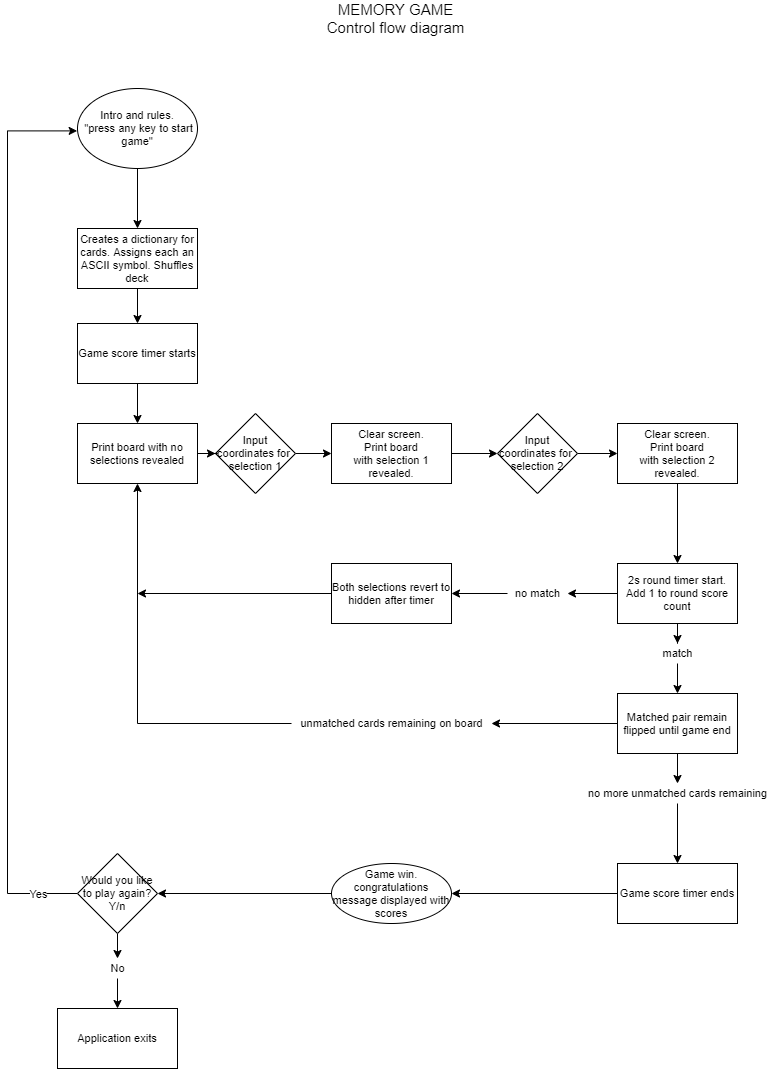

The diagram above was exported from draw.io. Its source (the exported page's mxGraphModel, read from the mxfile embedded in the PNG):
<mxGraphModel dx="1422" dy="762" grid="1" gridSize="10" guides="1" tooltips="1" connect="1" arrows="1" fold="1" page="1" pageScale="1" pageWidth="827" pageHeight="1169" math="0" shadow="0">
  <root>
    <mxCell id="WIyWlLk6GJQsqaUBKTNV-0" />
    <mxCell id="WIyWlLk6GJQsqaUBKTNV-1" parent="WIyWlLk6GJQsqaUBKTNV-0" />
    <mxCell id="kO_XXM-WyxF8BEez3QKm-9" value="" style="edgeStyle=orthogonalEdgeStyle;rounded=0;orthogonalLoop=1;jettySize=auto;html=1;fontSize=11;" parent="WIyWlLk6GJQsqaUBKTNV-1" source="1q9C7X0n1gugmIKxr_Fr-0" target="vvdNUnHVX3EBPZDysVXE-5" edge="1">
      <mxGeometry relative="1" as="geometry" />
    </mxCell>
    <mxCell id="1q9C7X0n1gugmIKxr_Fr-0" value="Intro and rules.&lt;br style=&quot;font-size: 11px;&quot;&gt;&amp;nbsp;&quot;press any key to start game&quot;" style="ellipse;whiteSpace=wrap;html=1;fontSize=11;" parent="WIyWlLk6GJQsqaUBKTNV-1" vertex="1">
      <mxGeometry x="101" y="110" width="120" height="80" as="geometry" />
    </mxCell>
    <mxCell id="vvdNUnHVX3EBPZDysVXE-14" value="" style="edgeStyle=orthogonalEdgeStyle;rounded=0;orthogonalLoop=1;jettySize=auto;html=1;fontSize=11;" parent="WIyWlLk6GJQsqaUBKTNV-1" source="1q9C7X0n1gugmIKxr_Fr-1" target="vvdNUnHVX3EBPZDysVXE-9" edge="1">
      <mxGeometry relative="1" as="geometry" />
    </mxCell>
    <mxCell id="1q9C7X0n1gugmIKxr_Fr-1" value="&lt;font style=&quot;font-size: 11px;&quot;&gt;Input coordinates for&amp;nbsp; selection 1&lt;/font&gt;" style="rhombus;whiteSpace=wrap;html=1;fontSize=11;" parent="WIyWlLk6GJQsqaUBKTNV-1" vertex="1">
      <mxGeometry x="239" y="435" width="80" height="80" as="geometry" />
    </mxCell>
    <mxCell id="vvdNUnHVX3EBPZDysVXE-16" value="" style="edgeStyle=orthogonalEdgeStyle;rounded=0;orthogonalLoop=1;jettySize=auto;html=1;fontSize=11;" parent="WIyWlLk6GJQsqaUBKTNV-1" source="1q9C7X0n1gugmIKxr_Fr-3" edge="1">
      <mxGeometry relative="1" as="geometry">
        <mxPoint x="641" y="475" as="targetPoint" />
      </mxGeometry>
    </mxCell>
    <mxCell id="1q9C7X0n1gugmIKxr_Fr-3" value="Input coordinates for&amp;nbsp; selection 2" style="rhombus;whiteSpace=wrap;html=1;fontSize=11;" parent="WIyWlLk6GJQsqaUBKTNV-1" vertex="1">
      <mxGeometry x="521" y="435" width="80" height="80" as="geometry" />
    </mxCell>
    <mxCell id="vvdNUnHVX3EBPZDysVXE-31" value="" style="edgeStyle=orthogonalEdgeStyle;rounded=0;orthogonalLoop=1;jettySize=auto;html=1;fontSize=11;" parent="WIyWlLk6GJQsqaUBKTNV-1" source="1q9C7X0n1gugmIKxr_Fr-7" target="vvdNUnHVX3EBPZDysVXE-27" edge="1">
      <mxGeometry relative="1" as="geometry">
        <Array as="points">
          <mxPoint x="701" y="745" />
        </Array>
      </mxGeometry>
    </mxCell>
    <mxCell id="1q9C7X0n1gugmIKxr_Fr-7" value="match" style="text;html=1;align=center;verticalAlign=middle;resizable=0;points=[];autosize=1;strokeColor=none;fontSize=11;" parent="WIyWlLk6GJQsqaUBKTNV-1" vertex="1">
      <mxGeometry x="676" y="665" width="50" height="20" as="geometry" />
    </mxCell>
    <mxCell id="vvdNUnHVX3EBPZDysVXE-24" value="" style="edgeStyle=orthogonalEdgeStyle;rounded=0;orthogonalLoop=1;jettySize=auto;html=1;fontSize=11;" parent="WIyWlLk6GJQsqaUBKTNV-1" source="1q9C7X0n1gugmIKxr_Fr-9" target="vvdNUnHVX3EBPZDysVXE-8" edge="1">
      <mxGeometry relative="1" as="geometry" />
    </mxCell>
    <mxCell id="1q9C7X0n1gugmIKxr_Fr-9" value="no match" style="text;html=1;align=center;verticalAlign=middle;resizable=0;points=[];autosize=1;strokeColor=none;fontSize=11;" parent="WIyWlLk6GJQsqaUBKTNV-1" vertex="1">
      <mxGeometry x="531" y="605" width="60" height="20" as="geometry" />
    </mxCell>
    <mxCell id="vvdNUnHVX3EBPZDysVXE-50" style="edgeStyle=orthogonalEdgeStyle;rounded=0;orthogonalLoop=1;jettySize=auto;html=1;fontSize=11;" parent="WIyWlLk6GJQsqaUBKTNV-1" source="1q9C7X0n1gugmIKxr_Fr-12" target="vvdNUnHVX3EBPZDysVXE-49" edge="1">
      <mxGeometry relative="1" as="geometry" />
    </mxCell>
    <mxCell id="vvdNUnHVX3EBPZDysVXE-53" style="edgeStyle=orthogonalEdgeStyle;rounded=0;orthogonalLoop=1;jettySize=auto;html=1;entryX=-0.003;entryY=0.53;entryDx=0;entryDy=0;entryPerimeter=0;fontSize=11;" parent="WIyWlLk6GJQsqaUBKTNV-1" source="1q9C7X0n1gugmIKxr_Fr-12" target="1q9C7X0n1gugmIKxr_Fr-0" edge="1">
      <mxGeometry relative="1" as="geometry">
        <mxPoint x="141" y="150" as="targetPoint" />
        <Array as="points">
          <mxPoint x="31" y="915" />
          <mxPoint x="31" y="152" />
        </Array>
        <mxPoint x="101" y="1005" as="sourcePoint" />
      </mxGeometry>
    </mxCell>
    <mxCell id="kO_XXM-WyxF8BEez3QKm-12" value="Yes" style="edgeLabel;html=1;align=center;verticalAlign=middle;resizable=0;points=[];fontSize=11;" parent="vvdNUnHVX3EBPZDysVXE-53" vertex="1" connectable="0">
      <mxGeometry x="-0.9571" y="2" relative="1" as="geometry">
        <mxPoint x="-21" y="-2" as="offset" />
      </mxGeometry>
    </mxCell>
    <mxCell id="1q9C7X0n1gugmIKxr_Fr-12" value="&lt;span style=&quot;font-size: 11px;&quot;&gt;Would you like to play again?&lt;br style=&quot;font-size: 11px;&quot;&gt;Y/n&lt;br style=&quot;font-size: 11px;&quot;&gt;&lt;/span&gt;" style="rhombus;whiteSpace=wrap;html=1;fontSize=11;" parent="WIyWlLk6GJQsqaUBKTNV-1" vertex="1">
      <mxGeometry x="101" y="875" width="80" height="80" as="geometry" />
    </mxCell>
    <mxCell id="1q9C7X0n1gugmIKxr_Fr-20" value="MEMORY GAME Control flow diagram" style="text;html=1;strokeColor=none;fillColor=none;align=center;verticalAlign=middle;whiteSpace=wrap;rounded=0;fontSize=15;" parent="WIyWlLk6GJQsqaUBKTNV-1" vertex="1">
      <mxGeometry x="339" y="30" width="161" height="20" as="geometry" />
    </mxCell>
    <mxCell id="kO_XXM-WyxF8BEez3QKm-10" value="" style="edgeStyle=orthogonalEdgeStyle;rounded=0;orthogonalLoop=1;jettySize=auto;html=1;fontSize=11;" parent="WIyWlLk6GJQsqaUBKTNV-1" source="vvdNUnHVX3EBPZDysVXE-5" target="vvdNUnHVX3EBPZDysVXE-10" edge="1">
      <mxGeometry relative="1" as="geometry" />
    </mxCell>
    <mxCell id="vvdNUnHVX3EBPZDysVXE-5" value="&lt;span style=&quot;font-size: 11px;&quot;&gt;Creates a dictionary for cards. Assigns each an ASCII symbol. Shuffles deck&lt;/span&gt;" style="rounded=0;whiteSpace=wrap;html=1;fontSize=11;" parent="WIyWlLk6GJQsqaUBKTNV-1" vertex="1">
      <mxGeometry x="101" y="250" width="120" height="60" as="geometry" />
    </mxCell>
    <mxCell id="kO_XXM-WyxF8BEez3QKm-6" style="edgeStyle=orthogonalEdgeStyle;rounded=0;orthogonalLoop=1;jettySize=auto;html=1;fontSize=11;" parent="WIyWlLk6GJQsqaUBKTNV-1" source="vvdNUnHVX3EBPZDysVXE-8" edge="1">
      <mxGeometry relative="1" as="geometry">
        <mxPoint x="161" y="615" as="targetPoint" />
      </mxGeometry>
    </mxCell>
    <mxCell id="vvdNUnHVX3EBPZDysVXE-8" value="Both selections revert to hidden after timer" style="rounded=0;whiteSpace=wrap;html=1;fontSize=11;" parent="WIyWlLk6GJQsqaUBKTNV-1" vertex="1">
      <mxGeometry x="355" y="585" width="120" height="60" as="geometry" />
    </mxCell>
    <mxCell id="vvdNUnHVX3EBPZDysVXE-13" value="" style="edgeStyle=orthogonalEdgeStyle;rounded=0;orthogonalLoop=1;jettySize=auto;html=1;fontSize=11;" parent="WIyWlLk6GJQsqaUBKTNV-1" source="vvdNUnHVX3EBPZDysVXE-9" target="1q9C7X0n1gugmIKxr_Fr-3" edge="1">
      <mxGeometry relative="1" as="geometry" />
    </mxCell>
    <mxCell id="vvdNUnHVX3EBPZDysVXE-9" value="Clear screen.&lt;br style=&quot;font-size: 11px;&quot;&gt;Print board with&amp;nbsp;selection 1 revealed." style="rounded=0;whiteSpace=wrap;html=1;fontSize=11;" parent="WIyWlLk6GJQsqaUBKTNV-1" vertex="1">
      <mxGeometry x="355" y="445" width="120" height="60" as="geometry" />
    </mxCell>
    <mxCell id="kO_XXM-WyxF8BEez3QKm-7" value="" style="edgeStyle=orthogonalEdgeStyle;rounded=0;orthogonalLoop=1;jettySize=auto;html=1;fontSize=11;" parent="WIyWlLk6GJQsqaUBKTNV-1" source="vvdNUnHVX3EBPZDysVXE-10" target="kO_XXM-WyxF8BEez3QKm-5" edge="1">
      <mxGeometry relative="1" as="geometry" />
    </mxCell>
    <mxCell id="vvdNUnHVX3EBPZDysVXE-10" value="&lt;span style=&quot;font-size: 11px;&quot;&gt;Game score timer starts&lt;/span&gt;" style="rounded=0;whiteSpace=wrap;html=1;fontSize=11;" parent="WIyWlLk6GJQsqaUBKTNV-1" vertex="1">
      <mxGeometry x="101" y="345" width="120" height="60" as="geometry" />
    </mxCell>
    <mxCell id="vvdNUnHVX3EBPZDysVXE-22" value="" style="edgeStyle=orthogonalEdgeStyle;rounded=0;orthogonalLoop=1;jettySize=auto;html=1;fontSize=11;" parent="WIyWlLk6GJQsqaUBKTNV-1" source="vvdNUnHVX3EBPZDysVXE-17" target="vvdNUnHVX3EBPZDysVXE-21" edge="1">
      <mxGeometry relative="1" as="geometry" />
    </mxCell>
    <mxCell id="vvdNUnHVX3EBPZDysVXE-17" value="Clear screen.&lt;br style=&quot;font-size: 11px&quot;&gt;Print board with&amp;nbsp;selection 2 revealed." style="rounded=0;whiteSpace=wrap;html=1;fontSize=11;" parent="WIyWlLk6GJQsqaUBKTNV-1" vertex="1">
      <mxGeometry x="641" y="445" width="120" height="60" as="geometry" />
    </mxCell>
    <mxCell id="vvdNUnHVX3EBPZDysVXE-23" value="" style="edgeStyle=orthogonalEdgeStyle;rounded=0;orthogonalLoop=1;jettySize=auto;html=1;fontSize=11;" parent="WIyWlLk6GJQsqaUBKTNV-1" source="vvdNUnHVX3EBPZDysVXE-21" target="1q9C7X0n1gugmIKxr_Fr-9" edge="1">
      <mxGeometry relative="1" as="geometry" />
    </mxCell>
    <mxCell id="vvdNUnHVX3EBPZDysVXE-30" style="edgeStyle=orthogonalEdgeStyle;rounded=0;orthogonalLoop=1;jettySize=auto;html=1;fontSize=11;" parent="WIyWlLk6GJQsqaUBKTNV-1" source="vvdNUnHVX3EBPZDysVXE-21" target="1q9C7X0n1gugmIKxr_Fr-7" edge="1">
      <mxGeometry relative="1" as="geometry" />
    </mxCell>
    <mxCell id="vvdNUnHVX3EBPZDysVXE-21" value="2s round timer start.&lt;br&gt;Add 1 to round score count" style="whiteSpace=wrap;html=1;rounded=0;fontSize=11;" parent="WIyWlLk6GJQsqaUBKTNV-1" vertex="1">
      <mxGeometry x="641" y="585" width="120" height="60" as="geometry" />
    </mxCell>
    <mxCell id="vvdNUnHVX3EBPZDysVXE-35" value="" style="edgeStyle=orthogonalEdgeStyle;rounded=0;orthogonalLoop=1;jettySize=auto;html=1;fontSize=11;" parent="WIyWlLk6GJQsqaUBKTNV-1" source="vvdNUnHVX3EBPZDysVXE-27" target="vvdNUnHVX3EBPZDysVXE-34" edge="1">
      <mxGeometry relative="1" as="geometry" />
    </mxCell>
    <mxCell id="vvdNUnHVX3EBPZDysVXE-38" style="edgeStyle=orthogonalEdgeStyle;rounded=0;orthogonalLoop=1;jettySize=auto;html=1;fontSize=11;" parent="WIyWlLk6GJQsqaUBKTNV-1" source="vvdNUnHVX3EBPZDysVXE-27" target="vvdNUnHVX3EBPZDysVXE-37" edge="1">
      <mxGeometry relative="1" as="geometry" />
    </mxCell>
    <mxCell id="vvdNUnHVX3EBPZDysVXE-27" value="&lt;span style=&quot;font-size: 11px;&quot;&gt;Matched pair remain flipped until game end&lt;/span&gt;" style="rounded=0;whiteSpace=wrap;html=1;fontSize=11;" parent="WIyWlLk6GJQsqaUBKTNV-1" vertex="1">
      <mxGeometry x="641" y="715" width="120" height="60" as="geometry" />
    </mxCell>
    <mxCell id="vvdNUnHVX3EBPZDysVXE-48" style="edgeStyle=orthogonalEdgeStyle;rounded=0;orthogonalLoop=1;jettySize=auto;html=1;entryX=1;entryY=0.5;entryDx=0;entryDy=0;fontSize=11;" parent="WIyWlLk6GJQsqaUBKTNV-1" source="vvdNUnHVX3EBPZDysVXE-32" target="1q9C7X0n1gugmIKxr_Fr-12" edge="1">
      <mxGeometry relative="1" as="geometry">
        <mxPoint x="191" y="915" as="targetPoint" />
      </mxGeometry>
    </mxCell>
    <mxCell id="vvdNUnHVX3EBPZDysVXE-32" value="Game win.&lt;br style=&quot;font-size: 11px;&quot;&gt;&lt;span style=&quot;font-size: 11px;&quot;&gt;congratulations message displayed with scores&lt;/span&gt;" style="ellipse;whiteSpace=wrap;html=1;rounded=0;fontSize=11;" parent="WIyWlLk6GJQsqaUBKTNV-1" vertex="1">
      <mxGeometry x="355" y="885" width="120" height="60" as="geometry" />
    </mxCell>
    <mxCell id="vvdNUnHVX3EBPZDysVXE-41" value="" style="edgeStyle=orthogonalEdgeStyle;rounded=0;orthogonalLoop=1;jettySize=auto;html=1;fontSize=11;" parent="WIyWlLk6GJQsqaUBKTNV-1" source="vvdNUnHVX3EBPZDysVXE-34" target="vvdNUnHVX3EBPZDysVXE-40" edge="1">
      <mxGeometry relative="1" as="geometry" />
    </mxCell>
    <mxCell id="vvdNUnHVX3EBPZDysVXE-34" value="no more unmatched cards remaining" style="text;html=1;align=center;verticalAlign=middle;resizable=0;points=[];autosize=1;strokeColor=none;fontSize=11;" parent="WIyWlLk6GJQsqaUBKTNV-1" vertex="1">
      <mxGeometry x="606" y="805" width="190" height="20" as="geometry" />
    </mxCell>
    <mxCell id="kO_XXM-WyxF8BEez3QKm-2" value="" style="edgeStyle=orthogonalEdgeStyle;rounded=0;orthogonalLoop=1;jettySize=auto;html=1;entryX=0.5;entryY=1;entryDx=0;entryDy=0;fontSize=11;" parent="WIyWlLk6GJQsqaUBKTNV-1" source="vvdNUnHVX3EBPZDysVXE-37" target="kO_XXM-WyxF8BEez3QKm-5" edge="1">
      <mxGeometry relative="1" as="geometry">
        <mxPoint x="279" y="645" as="targetPoint" />
        <Array as="points">
          <mxPoint x="161" y="745" />
        </Array>
      </mxGeometry>
    </mxCell>
    <mxCell id="vvdNUnHVX3EBPZDysVXE-37" value="unmatched cards remaining on board" style="text;html=1;align=center;verticalAlign=middle;resizable=0;points=[];autosize=1;strokeColor=none;fontSize=11;" parent="WIyWlLk6GJQsqaUBKTNV-1" vertex="1">
      <mxGeometry x="315" y="735" width="200" height="20" as="geometry" />
    </mxCell>
    <mxCell id="vvdNUnHVX3EBPZDysVXE-43" value="" style="edgeStyle=orthogonalEdgeStyle;rounded=0;orthogonalLoop=1;jettySize=auto;html=1;fontSize=11;" parent="WIyWlLk6GJQsqaUBKTNV-1" source="vvdNUnHVX3EBPZDysVXE-40" target="vvdNUnHVX3EBPZDysVXE-32" edge="1">
      <mxGeometry relative="1" as="geometry">
        <mxPoint x="595" y="915" as="targetPoint" />
      </mxGeometry>
    </mxCell>
    <mxCell id="vvdNUnHVX3EBPZDysVXE-40" value="Game score timer ends" style="whiteSpace=wrap;html=1;fontSize=11;" parent="WIyWlLk6GJQsqaUBKTNV-1" vertex="1">
      <mxGeometry x="641" y="885" width="120" height="60" as="geometry" />
    </mxCell>
    <mxCell id="vvdNUnHVX3EBPZDysVXE-52" value="" style="edgeStyle=orthogonalEdgeStyle;rounded=0;orthogonalLoop=1;jettySize=auto;html=1;fontSize=11;" parent="WIyWlLk6GJQsqaUBKTNV-1" source="vvdNUnHVX3EBPZDysVXE-49" target="vvdNUnHVX3EBPZDysVXE-51" edge="1">
      <mxGeometry relative="1" as="geometry" />
    </mxCell>
    <mxCell id="vvdNUnHVX3EBPZDysVXE-49" value="No" style="text;html=1;align=center;verticalAlign=middle;resizable=0;points=[];autosize=1;strokeColor=none;fontSize=11;" parent="WIyWlLk6GJQsqaUBKTNV-1" vertex="1">
      <mxGeometry x="126" y="980" width="30" height="20" as="geometry" />
    </mxCell>
    <mxCell id="vvdNUnHVX3EBPZDysVXE-51" value="Application exits" style="whiteSpace=wrap;html=1;fontSize=11;" parent="WIyWlLk6GJQsqaUBKTNV-1" vertex="1">
      <mxGeometry x="81" y="1030" width="120" height="60" as="geometry" />
    </mxCell>
    <mxCell id="kO_XXM-WyxF8BEez3QKm-11" value="" style="edgeStyle=orthogonalEdgeStyle;rounded=0;orthogonalLoop=1;jettySize=auto;html=1;fontSize=11;" parent="WIyWlLk6GJQsqaUBKTNV-1" source="kO_XXM-WyxF8BEez3QKm-5" target="1q9C7X0n1gugmIKxr_Fr-1" edge="1">
      <mxGeometry relative="1" as="geometry" />
    </mxCell>
    <mxCell id="kO_XXM-WyxF8BEez3QKm-5" value="Print board with no selections revealed" style="rounded=0;whiteSpace=wrap;html=1;fontSize=11;" parent="WIyWlLk6GJQsqaUBKTNV-1" vertex="1">
      <mxGeometry x="101" y="445" width="120" height="60" as="geometry" />
    </mxCell>
  </root>
</mxGraphModel>